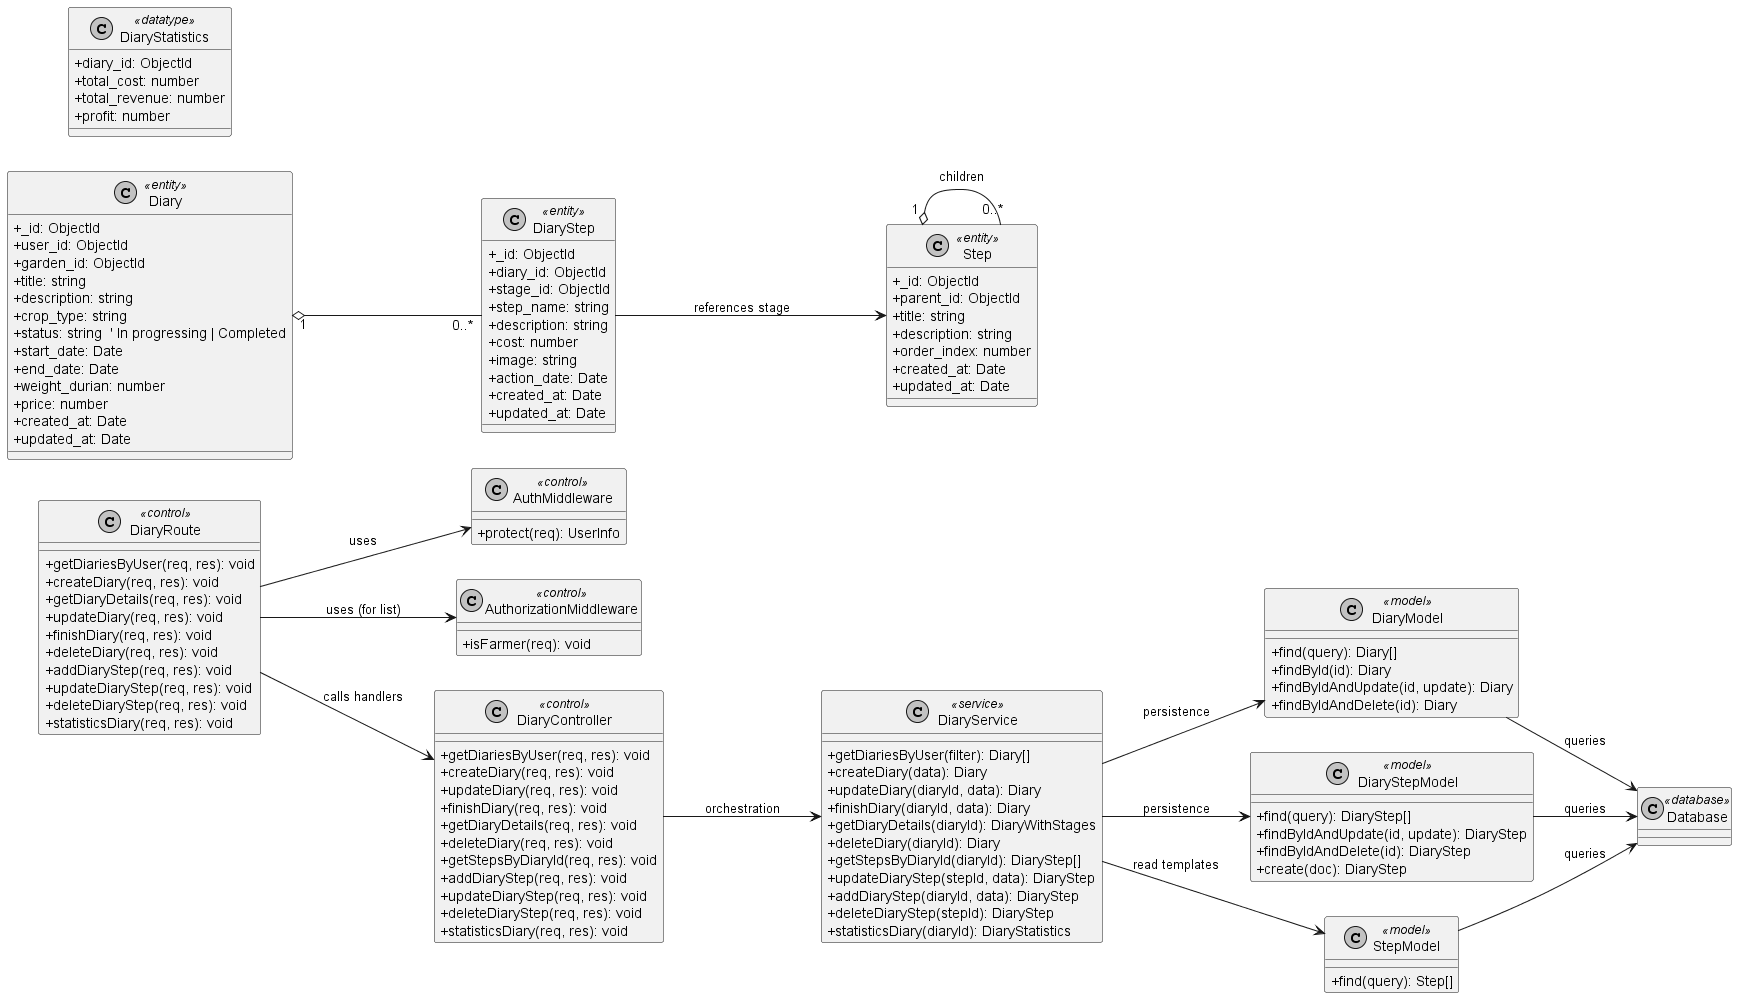

The diagram above was rendered by PlantUML. Its source (embedded in the PNG):
@startuml DiaryManagement
skinparam monochrome true
skinparam shadowing false
skinparam classAttributeIconSize 0
left to right direction


' ===== Routes & Middleware =====
class DiaryRoute <<control>> {
  +getDiariesByUser(req, res): void
  +createDiary(req, res): void
  +getDiaryDetails(req, res): void
  +updateDiary(req, res): void
  +finishDiary(req, res): void
  +deleteDiary(req, res): void
  +addDiaryStep(req, res): void
  +updateDiaryStep(req, res): void
  +deleteDiaryStep(req, res): void
  +statisticsDiary(req, res): void
}

class AuthMiddleware <<control>> {
  +protect(req): UserInfo
}

class AuthorizationMiddleware <<control>> {
  +isFarmer(req): void
}

' ===== Controllers =====
class DiaryController <<control>> {
  +getDiariesByUser(req, res): void
  +createDiary(req, res): void
  +updateDiary(req, res): void
  +finishDiary(req, res): void
  +getDiaryDetails(req, res): void
  +deleteDiary(req, res): void
  +getStepsByDiaryId(req, res): void
  +addDiaryStep(req, res): void
  +updateDiaryStep(req, res): void
  +deleteDiaryStep(req, res): void
  +statisticsDiary(req, res): void
}

' ===== Services =====
class DiaryService <<service>> {
  +getDiariesByUser(filter): Diary[]
  +createDiary(data): Diary
  +updateDiary(diaryId, data): Diary
  +finishDiary(diaryId, data): Diary
  +getDiaryDetails(diaryId): DiaryWithStages
  +deleteDiary(diaryId): Diary
  +getStepsByDiaryId(diaryId): DiaryStep[]
  +updateDiaryStep(stepId, data): DiaryStep
  +addDiaryStep(diaryId, data): DiaryStep
  +deleteDiaryStep(stepId): DiaryStep
  +statisticsDiary(diaryId): DiaryStatistics
}

' ===== Models =====
class DiaryModel <<model>> {
  +find(query): Diary[]
  +findById(id): Diary
  +findByIdAndUpdate(id, update): Diary
  +findByIdAndDelete(id): Diary
}

class DiaryStepModel <<model>> {
  +find(query): DiaryStep[]
  +findByIdAndUpdate(id, update): DiaryStep
  +findByIdAndDelete(id): DiaryStep
  +create(doc): DiaryStep
}

class StepModel <<model>> {
  +find(query): Step[]
}

' ===== Entities =====
class Diary <<entity>> {
  +_id: ObjectId
  +user_id: ObjectId
  +garden_id: ObjectId
  +title: string
  +description: string
  +crop_type: string
  +status: string  ' In progressing | Completed
  +start_date: Date
  +end_date: Date
  +weight_durian: number
  +price: number
  +created_at: Date
  +updated_at: Date
}

class DiaryStep <<entity>> {
  +_id: ObjectId
  +diary_id: ObjectId
  +stage_id: ObjectId
  +step_name: string
  +description: string
  +cost: number
  +image: string
  +action_date: Date
  +created_at: Date
  +updated_at: Date
}

class Step <<entity>> {
  +_id: ObjectId
  +parent_id: ObjectId
  +title: string
  +description: string
  +order_index: number
  +created_at: Date
  +updated_at: Date
}

class DiaryStatistics <<datatype>> {
  +diary_id: ObjectId
  +total_cost: number
  +total_revenue: number
  +profit: number
}

class Database <<database>>

' ===== Relationships =====
DiaryRoute --> AuthMiddleware : uses
DiaryRoute --> AuthorizationMiddleware : uses (for list)
DiaryRoute --> DiaryController : calls handlers

DiaryController --> DiaryService : orchestration

DiaryService --> DiaryModel : persistence
DiaryService --> DiaryStepModel : persistence
DiaryService --> StepModel : read templates

DiaryModel --> Database : queries
DiaryStepModel --> Database : queries
StepModel --> Database : queries

Diary "1" o-- "0..*" DiaryStep
Step "1" o-- "0..*" Step : children
DiaryStep --> Step : references stage

@enduml